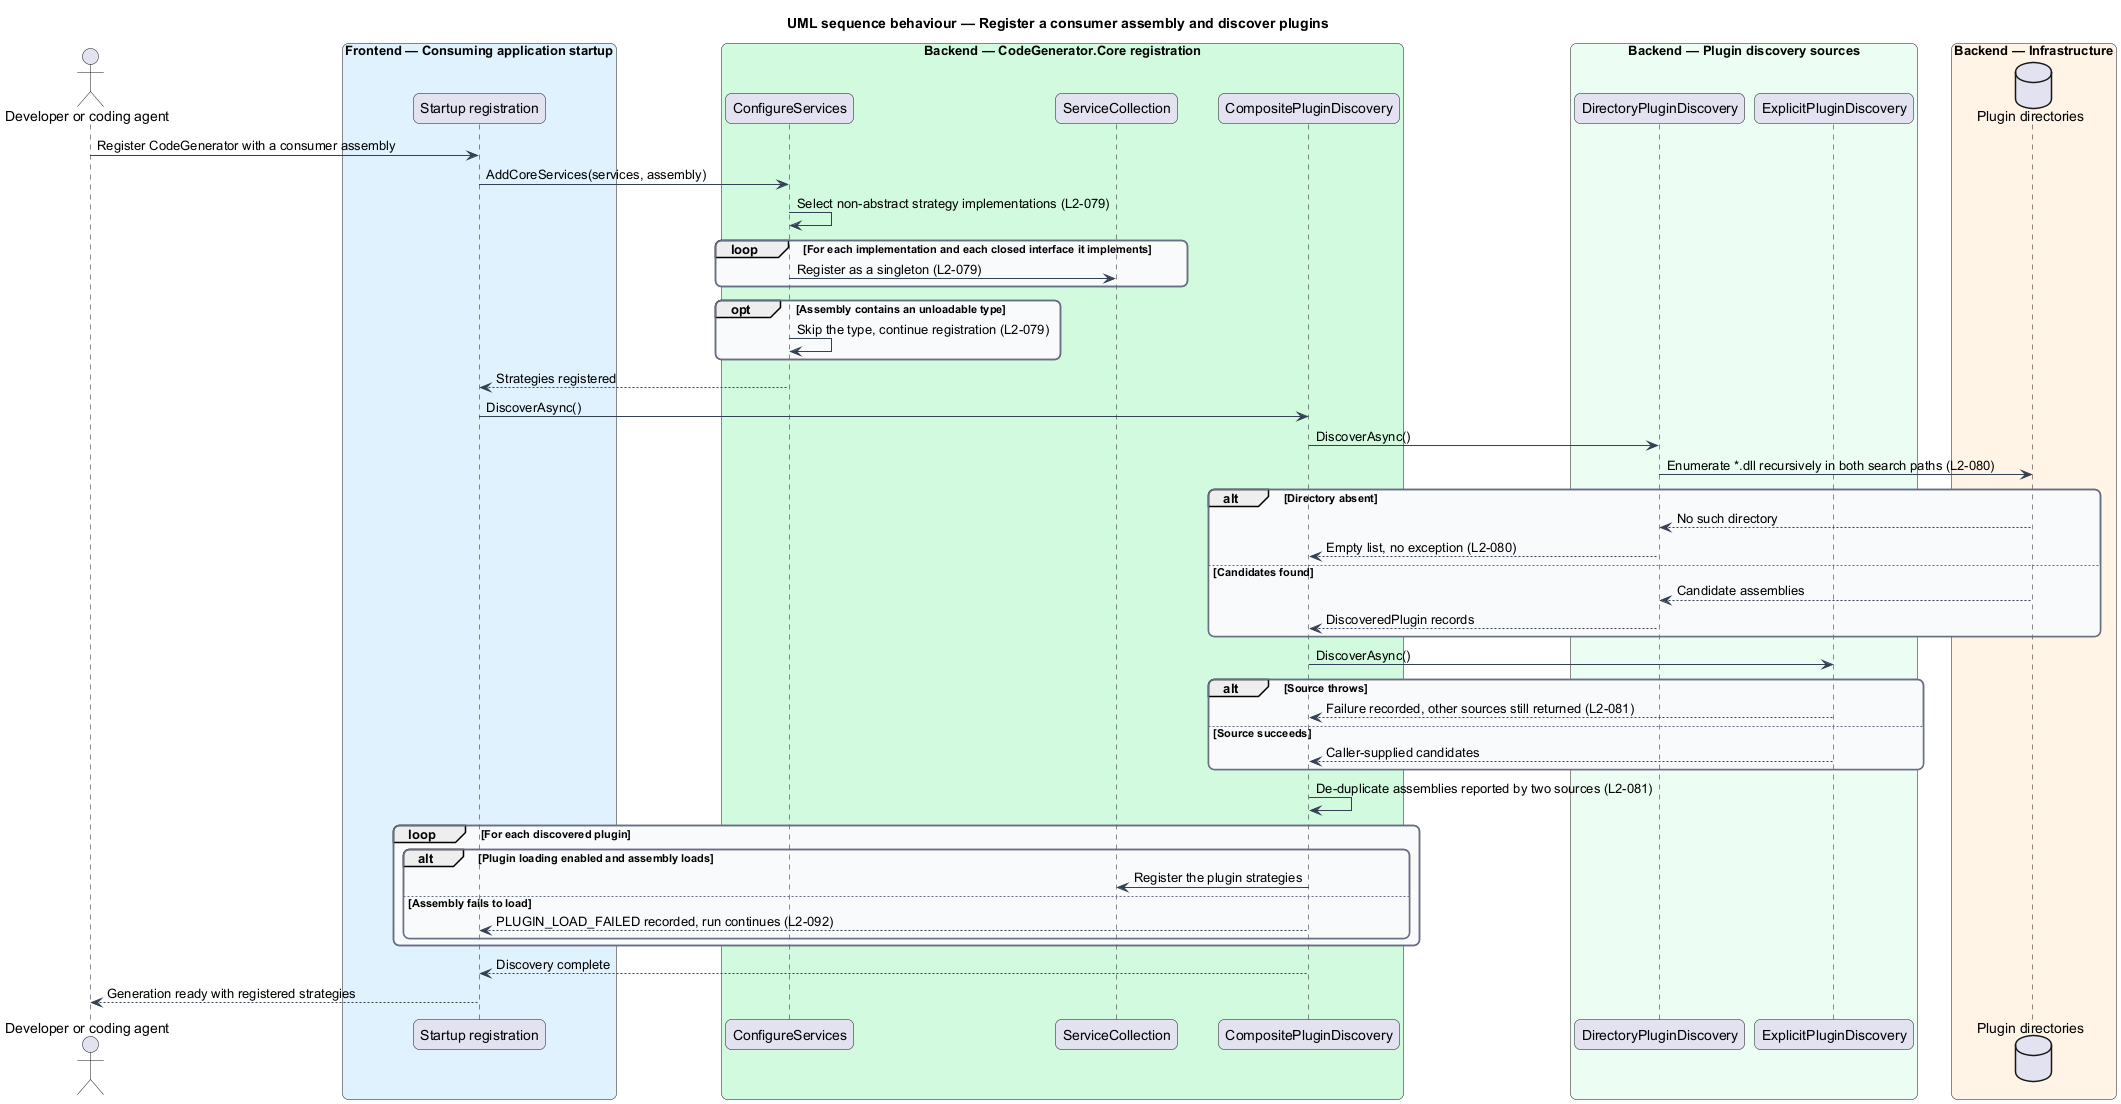

The diagram above was rendered by PlantUML. Its source (embedded in the PNG):
@startuml
title UML sequence behaviour — Register a consumer assembly and discover plugins
skinparam backgroundColor #FFFFFF
skinparam shadowing false
skinparam roundcorner 12
skinparam defaultFontName Arial
skinparam ArrowColor #344054
skinparam rectangle {
  BorderColor #344054
  FontColor #101828
}
skinparam package {
  BorderColor #667085
  FontColor #101828
  BackgroundColor #F9FAFB
}
actor "Developer or coding agent" as actor
box "Frontend — Consuming application startup" #E0F2FE
  participant "Startup registration" as startup
end box
box "Backend — CodeGenerator.Core registration" #D1FADF
  participant "ConfigureServices" as configure
  participant "ServiceCollection" as di
  participant "CompositePluginDiscovery" as composite
end box
box "Backend — Plugin discovery sources" #ECFDF3
  participant "DirectoryPluginDiscovery" as dirdisc
  participant "ExplicitPluginDiscovery" as explicitdisc
end box
box "Backend — Infrastructure" #FFF4E5
  database "Plugin directories" as plugindirs
end box

actor -> startup : Register CodeGenerator with a consumer assembly
startup -> configure : AddCoreServices(services, assembly)
configure -> configure : Select non-abstract strategy implementations (L2-079)
loop For each implementation and each closed interface it implements
  configure -> di : Register as a singleton (L2-079)
end
opt Assembly contains an unloadable type
  configure -> configure : Skip the type, continue registration (L2-079)
end
configure --> startup : Strategies registered
startup -> composite : DiscoverAsync()
composite -> dirdisc : DiscoverAsync()
dirdisc -> plugindirs : Enumerate *.dll recursively in both search paths (L2-080)
alt Directory absent
  plugindirs --> dirdisc : No such directory
  dirdisc --> composite : Empty list, no exception (L2-080)
else Candidates found
  plugindirs --> dirdisc : Candidate assemblies
  dirdisc --> composite : DiscoveredPlugin records
end
composite -> explicitdisc : DiscoverAsync()
alt Source throws
  explicitdisc --> composite : Failure recorded, other sources still returned (L2-081)
else Source succeeds
  explicitdisc --> composite : Caller-supplied candidates
end
composite -> composite : De-duplicate assemblies reported by two sources (L2-081)
loop For each discovered plugin
  alt Plugin loading enabled and assembly loads
    composite -> di : Register the plugin strategies
  else Assembly fails to load
    composite --> startup : PLUGIN_LOAD_FAILED recorded, run continues (L2-092)
  end
end
composite --> startup : Discovery complete
startup --> actor : Generation ready with registered strategies
@enduml